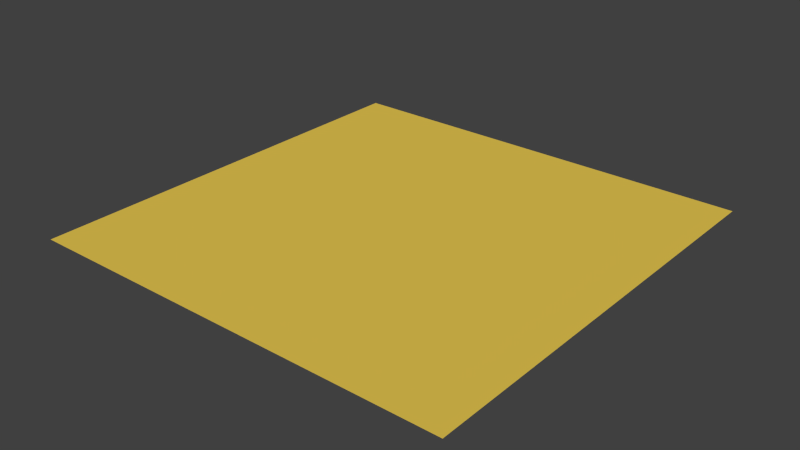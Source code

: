 # Source: piano.blend  (saved by Blender 2.71.0; exported with 4.5.12 LTS)
import bpy
from mathutils import Matrix  # noqa: F401  (used for matrix-valued properties, if any)

bpy.ops.wm.read_factory_settings(use_empty=True)
scene = bpy.context.scene
scene.name = 'Scene'

# ---- collections
col_collection_1 = bpy.data.collections.new('Collection 1'); scene.collection.children.link(col_collection_1)

# ---- materials (node trees are filled in below, after node groups)
mat_material_001 = bpy.data.materials.new('Material.001')
mat_material_001.alpha_threshold = 0.0
mat_material_001.use_transparent_shadow = False
mat_material_001.preview_render_type = 'CUBE'
mat_material_001.diffuse_color = (0.8, 0.5759, 0.0815, 1.0)
mat_material_001.roughness = 0.5
mat_material_001.line_color = (0.0, 0.0, 0.0, 1.0)

# ---- material node trees

# ---- world
world_world = bpy.data.worlds.new('World'); scene.world = world_world
world_world.color = (0.05088, 0.05088, 0.05088)
world_world.use_sun_shadow = False
world_world.sun_shadow_jitter_overblur = 0.0
world_world.cycles.sampling_method = 'MANUAL'
world_world.cycles.sample_map_resolution = 256

# ---- meshes
me_plane = bpy.data.meshes.new('Plane')
me_plane.from_pydata([(-1.0, -1.0, 0.0), (1.0, -1.0, 0.0), (-1.0, 1.0, 0.0), (1.0, 1.0, 0.0)], [], [(0, 1, 3, 2)])
_uv = me_plane.uv_layers.new(name='UVMap')
_uv.uv.foreach_set('vector', [-1.423, -1.423, 2.423, -1.423, 2.423, 2.423, -1.423, 2.423])
me_plane.materials.append(mat_material_001)
me_plane.use_remesh_preserve_volume = False
me_plane.use_remesh_preserve_attributes = False
me_plane.use_mirror_vertex_groups = False
me_plane.update()

# ---- objects
ob_plane = bpy.data.objects.new('Plane', me_plane)

# ---- transforms, parenting, visibility, modifiers, constraints
ob_plane.location = (0.0, 0.0, 0.0)
ob_plane.scale = (-9.857, -9.857, -9.857)
ob_plane.lineart.crease_threshold = 0.0

# ---- collection membership
col_collection_1.objects.link(ob_plane)

# ---- scene / render settings (as saved in the file)
scene.frame_start = 1; scene.frame_end = 250; scene.frame_set(1)
scene.render.engine = 'BLENDER_EEVEE_NEXT'
scene.render.resolution_percentage = 50
scene.render.dither_intensity = 0.0
scene.cycles.use_denoising = False
scene.cycles.samples = 10
scene.cycles.sampling_pattern = 'TABULATED_SOBOL'
scene.cycles.light_sampling_threshold = 0.0
scene.cycles.use_adaptive_sampling = False
scene.cycles.use_light_tree = False
scene.cycles.blur_glossy = 0.0
scene.cycles.volume_bounces = 1
scene.cycles.pixel_filter_type = 'GAUSSIAN'
scene.cycles.sample_clamp_indirect = 0.0
scene.view_settings.view_transform = 'Standard'
bpy.context.view_layer.update()

# ---- added for rendering (the .blend has no active camera and no usable light): camera, sun
cam_auto = bpy.data.cameras.new('AutoCamera')
cam_auto.lens = 50.0
cam_auto.sensor_width = 36.0
cam_auto.clip_end = 1000.0
ob_auto_camera = bpy.data.objects.new('AutoCamera', cam_auto)
scene.collection.objects.link(ob_auto_camera)
ob_auto_camera.location = (25.794, -30.9528, 20.6352)
ob_auto_camera.rotation_euler = (1.09748, -7.21219e-08, 0.694738)
scene.camera = ob_auto_camera
light_auto_sun = bpy.data.lights.new('AutoSun', 'SUN')
light_auto_sun.energy = 3.0
light_auto_sun.angle = 0.0523599
ob_auto_sun = bpy.data.objects.new('AutoSun', light_auto_sun)
scene.collection.objects.link(ob_auto_sun)
ob_auto_sun.rotation_euler = (0.872665, 0.174533, 0.523599)
bpy.context.view_layer.update()
